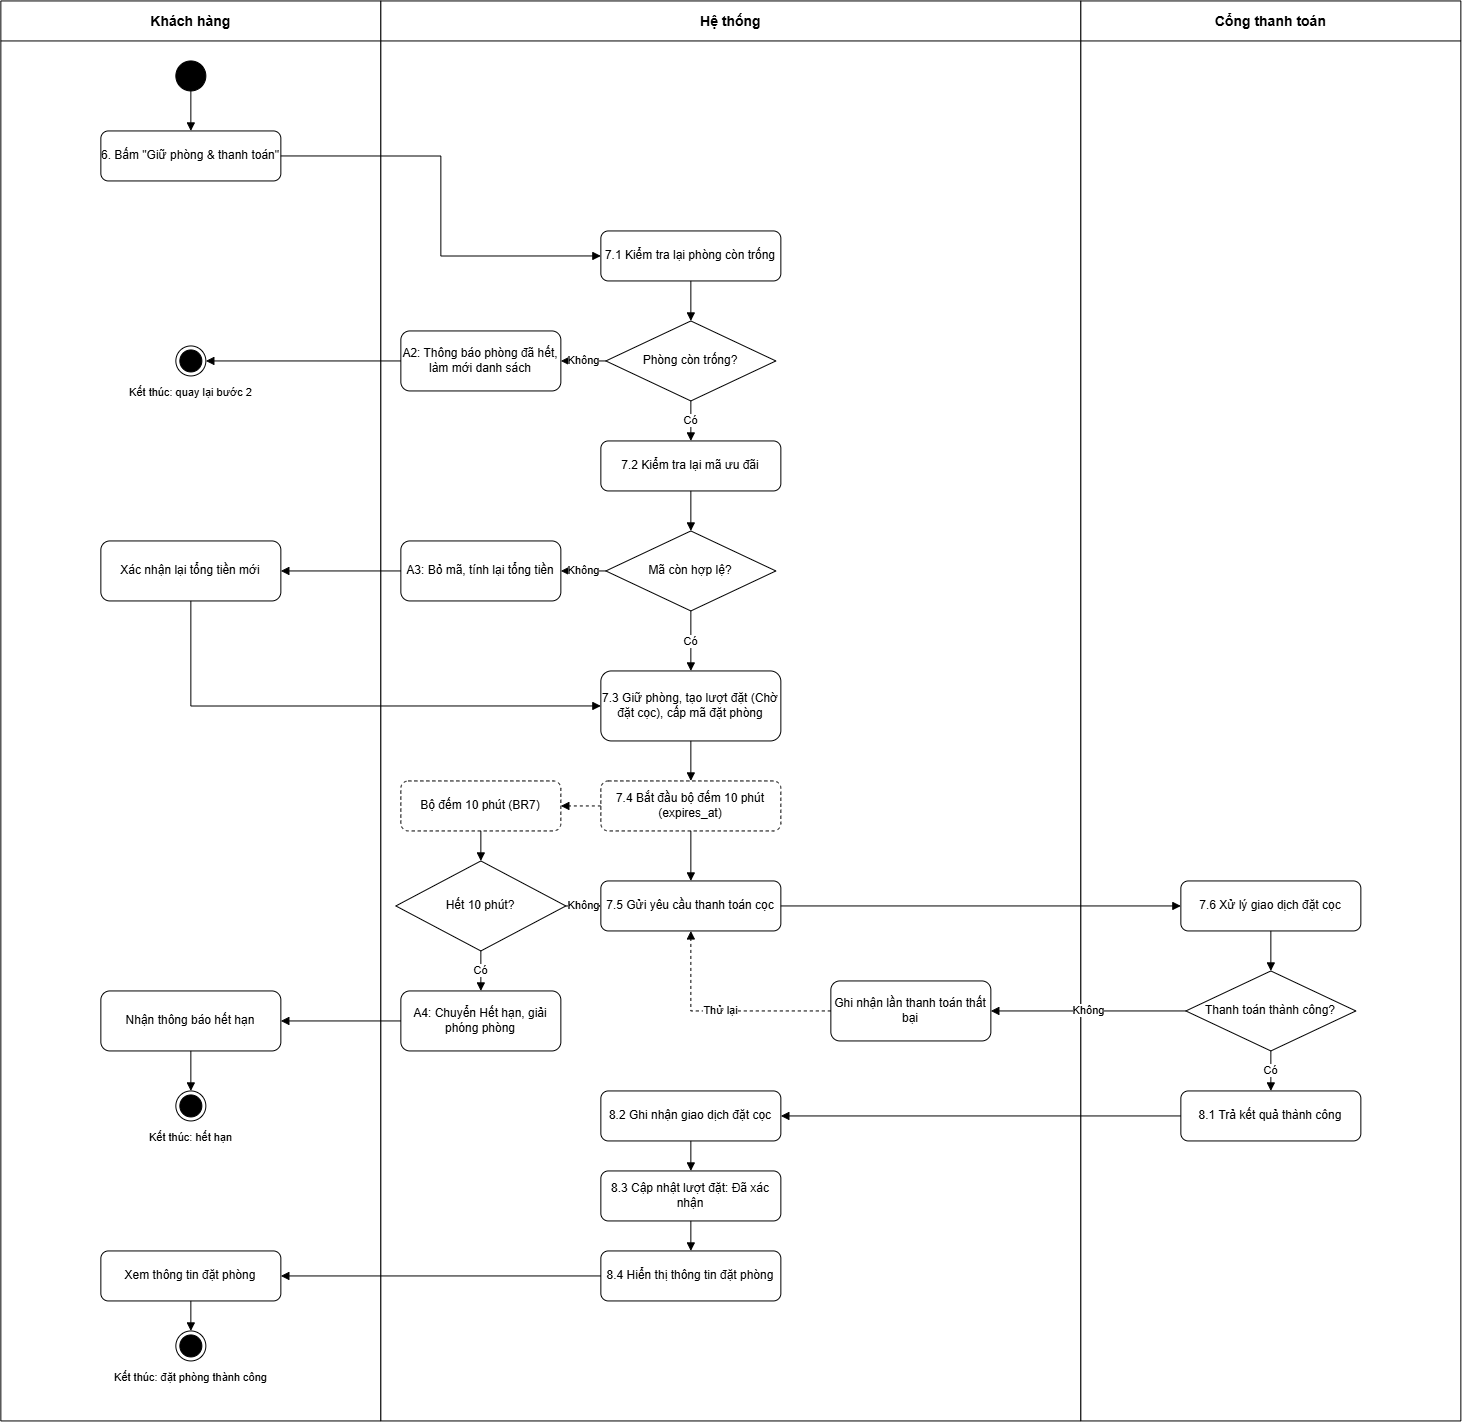

The diagram above was exported from draw.io. Its source (the exported page's mxGraphModel, read from the mxfile embedded in the PNG):
<mxGraphModel dx="1654" dy="918" grid="1" gridSize="10" guides="1" tooltips="1" connect="1" arrows="1" fold="1" page="1" pageScale="1" pageWidth="1600" pageHeight="1700" math="0" shadow="0">
  <root>
    <mxCell id="0" />
    <mxCell id="1" parent="0" />
    <mxCell id="laneKH" parent="1" style="swimlane;startSize=40;fillColor=#FFFFFF;strokeColor=#000000;fontColor=#000000;fontStyle=1;fontSize=14;swimlaneFillColor=#FFFFFF;" value="Khách hàng" vertex="1">
      <mxGeometry height="1420" width="380" x="20" y="20" as="geometry" />
    </mxCell>
    <mxCell id="laneHT" parent="1" style="swimlane;startSize=40;fillColor=#FFFFFF;strokeColor=#000000;fontColor=#000000;fontStyle=1;fontSize=14;swimlaneFillColor=#FFFFFF;" value="Hệ thống" vertex="1">
      <mxGeometry height="1420" width="700" x="400" y="20" as="geometry" />
    </mxCell>
    <mxCell id="laneCT" parent="1" style="swimlane;startSize=40;fillColor=#FFFFFF;strokeColor=#000000;fontColor=#000000;fontStyle=1;fontSize=14;swimlaneFillColor=#FFFFFF;" value="Cổng thanh toán" vertex="1">
      <mxGeometry height="1420" width="380" x="1100" y="20" as="geometry" />
    </mxCell>
    <mxCell id="start" parent="1" style="ellipse;html=1;fillColor=#000000;strokeColor=#000000;" value="" vertex="1">
      <mxGeometry height="30" width="30" x="195" y="80" as="geometry" />
    </mxCell>
    <mxCell id="k6" parent="1" style="rounded=1;whiteSpace=wrap;html=1;fillColor=#FFFFFF;strokeColor=#000000;fontColor=#000000;fontSize=12;" value="6. Bấm &quot;Giữ phòng &amp; thanh toán&quot;" vertex="1">
      <mxGeometry height="50" width="180" x="120" y="150" as="geometry" />
    </mxCell>
    <mxCell id="h1" parent="1" style="rounded=1;whiteSpace=wrap;html=1;fillColor=#FFFFFF;strokeColor=#000000;fontColor=#000000;fontSize=12;" value="7.1 Kiểm tra lại phòng còn trống" vertex="1">
      <mxGeometry height="50" width="180" x="620" y="250" as="geometry" />
    </mxCell>
    <mxCell id="d1" parent="1" style="rhombus;whiteSpace=wrap;html=1;fillColor=#FFFFFF;strokeColor=#000000;fontColor=#000000;fontSize=12;" value="Phòng còn trống?" vertex="1">
      <mxGeometry height="80" width="170" x="625" y="340" as="geometry" />
    </mxCell>
    <mxCell id="a2" parent="1" style="rounded=1;whiteSpace=wrap;html=1;fillColor=#FFFFFF;strokeColor=#000000;fontColor=#000000;fontSize=12;" value="A2: Thông báo phòng đã hết, làm mới danh sách" vertex="1">
      <mxGeometry height="60" width="160" x="420" y="350" as="geometry" />
    </mxCell>
    <mxCell id="endA2" parent="1" style="ellipse;html=1;shape=endState;fillColor=#000000;strokeColor=#000000;" value="" vertex="1">
      <mxGeometry height="30" width="30" x="195" y="365" as="geometry" />
    </mxCell>
    <mxCell id="tA2" parent="1" style="text;html=1;align=center;verticalAlign=middle;fontColor=#000000;fontSize=11;" value="Kết thúc: quay lại bước 2" vertex="1">
      <mxGeometry height="24" width="200" x="110" y="400" as="geometry" />
    </mxCell>
    <mxCell id="h2" parent="1" style="rounded=1;whiteSpace=wrap;html=1;fillColor=#FFFFFF;strokeColor=#000000;fontColor=#000000;fontSize=12;" value="7.2 Kiểm tra lại mã ưu đãi" vertex="1">
      <mxGeometry height="50" width="180" x="620" y="460" as="geometry" />
    </mxCell>
    <mxCell id="d2" parent="1" style="rhombus;whiteSpace=wrap;html=1;fillColor=#FFFFFF;strokeColor=#000000;fontColor=#000000;fontSize=12;" value="Mã còn hợp lệ?" vertex="1">
      <mxGeometry height="80" width="170" x="625" y="550" as="geometry" />
    </mxCell>
    <mxCell id="a3" parent="1" style="rounded=1;whiteSpace=wrap;html=1;fillColor=#FFFFFF;strokeColor=#000000;fontColor=#000000;fontSize=12;" value="A3: Bỏ mã, tính lại tổng tiền" vertex="1">
      <mxGeometry height="60" width="160" x="420" y="560" as="geometry" />
    </mxCell>
    <mxCell id="kA3" parent="1" style="rounded=1;whiteSpace=wrap;html=1;fillColor=#FFFFFF;strokeColor=#000000;fontColor=#000000;fontSize=12;" value="Xác nhận lại tổng tiền mới" vertex="1">
      <mxGeometry height="60" width="180" x="120" y="560" as="geometry" />
    </mxCell>
    <mxCell id="h3" parent="1" style="rounded=1;whiteSpace=wrap;html=1;fillColor=#FFFFFF;strokeColor=#000000;fontColor=#000000;fontSize=12;" value="7.3 Giữ phòng, tạo lượt đặt (Chờ đặt cọc), cấp mã đặt phòng" vertex="1">
      <mxGeometry height="70" width="180" x="620" y="690" as="geometry" />
    </mxCell>
    <mxCell id="h4" parent="1" style="rounded=1;whiteSpace=wrap;html=1;fillColor=#FFFFFF;strokeColor=#000000;fontColor=#000000;fontSize=12;dashed=1;" value="7.4 Bắt đầu bộ đếm 10 phút (expires_at)" vertex="1">
      <mxGeometry height="50" width="180" x="620" y="800" as="geometry" />
    </mxCell>
    <mxCell id="tm" parent="1" style="rounded=1;whiteSpace=wrap;html=1;fillColor=#FFFFFF;strokeColor=#000000;fontColor=#000000;fontSize=12;dashed=1;" value="Bộ đếm 10 phút (BR7)" vertex="1">
      <mxGeometry height="50" width="160" x="420" y="800" as="geometry" />
    </mxCell>
    <mxCell id="tmd" parent="1" style="rhombus;whiteSpace=wrap;html=1;fillColor=#FFFFFF;strokeColor=#000000;fontColor=#000000;fontSize=12;" value="Hết 10 phút?" vertex="1">
      <mxGeometry height="90" width="170" x="415" y="880" as="geometry" />
    </mxCell>
    <mxCell id="h5" parent="1" style="rounded=1;whiteSpace=wrap;html=1;fillColor=#FFFFFF;strokeColor=#000000;fontColor=#000000;fontSize=12;" value="7.5 Gửi yêu cầu thanh toán cọc" vertex="1">
      <mxGeometry height="50" width="180" x="620" y="900" as="geometry" />
    </mxCell>
    <mxCell id="a4" parent="1" style="rounded=1;whiteSpace=wrap;html=1;fillColor=#FFFFFF;strokeColor=#000000;fontColor=#000000;fontSize=12;" value="A4: Chuyển Hết hạn, giải phóng phòng" vertex="1">
      <mxGeometry height="60" width="160" x="420" y="1010" as="geometry" />
    </mxCell>
    <mxCell id="kA4" parent="1" style="rounded=1;whiteSpace=wrap;html=1;fillColor=#FFFFFF;strokeColor=#000000;fontColor=#000000;fontSize=12;" value="Nhận thông báo hết hạn" vertex="1">
      <mxGeometry height="60" width="180" x="120" y="1010" as="geometry" />
    </mxCell>
    <mxCell id="endA4" parent="1" style="ellipse;html=1;shape=endState;fillColor=#000000;strokeColor=#000000;" value="" vertex="1">
      <mxGeometry height="30" width="30" x="195" y="1110" as="geometry" />
    </mxCell>
    <mxCell id="tA4" parent="1" style="text;html=1;align=center;verticalAlign=middle;fontColor=#000000;fontSize=11;" value="Kết thúc: hết hạn" vertex="1">
      <mxGeometry height="24" width="200" x="110" y="1145" as="geometry" />
    </mxCell>
    <mxCell id="p1" parent="1" style="rounded=1;whiteSpace=wrap;html=1;fillColor=#FFFFFF;strokeColor=#000000;fontColor=#000000;fontSize=12;" value="7.6 Xử lý giao dịch đặt cọc" vertex="1">
      <mxGeometry height="50" width="180" x="1200" y="900" as="geometry" />
    </mxCell>
    <mxCell id="d3" parent="1" style="rhombus;whiteSpace=wrap;html=1;fillColor=#FFFFFF;strokeColor=#000000;fontColor=#000000;fontSize=12;" value="Thanh toán thành công?" vertex="1">
      <mxGeometry height="80" width="170" x="1205" y="990" as="geometry" />
    </mxCell>
    <mxCell id="f" parent="1" style="rounded=1;whiteSpace=wrap;html=1;fillColor=#FFFFFF;strokeColor=#000000;fontColor=#000000;fontSize=12;" value="Ghi nhận lần thanh toán thất bại" vertex="1">
      <mxGeometry height="60" width="160" x="850" y="1000" as="geometry" />
    </mxCell>
    <mxCell id="s1" parent="1" style="rounded=1;whiteSpace=wrap;html=1;fillColor=#FFFFFF;strokeColor=#000000;fontColor=#000000;fontSize=12;" value="8.1 Trả kết quả thành công" vertex="1">
      <mxGeometry height="50" width="180" x="1200" y="1110" as="geometry" />
    </mxCell>
    <mxCell id="h82" parent="1" style="rounded=1;whiteSpace=wrap;html=1;fillColor=#FFFFFF;strokeColor=#000000;fontColor=#000000;fontSize=12;" value="8.2 Ghi nhận giao dịch đặt cọc" vertex="1">
      <mxGeometry height="50" width="180" x="620" y="1110" as="geometry" />
    </mxCell>
    <mxCell id="h83" parent="1" style="rounded=1;whiteSpace=wrap;html=1;fillColor=#FFFFFF;strokeColor=#000000;fontColor=#000000;fontSize=12;" value="8.3 Cập nhật lượt đặt: Đã xác nhận" vertex="1">
      <mxGeometry height="50" width="180" x="620" y="1190" as="geometry" />
    </mxCell>
    <mxCell id="h84" parent="1" style="rounded=1;whiteSpace=wrap;html=1;fillColor=#FFFFFF;strokeColor=#000000;fontColor=#000000;fontSize=12;" value="8.4 Hiển thị thông tin đặt phòng" vertex="1">
      <mxGeometry height="50" width="180" x="620" y="1270" as="geometry" />
    </mxCell>
    <mxCell id="kV" parent="1" style="rounded=1;whiteSpace=wrap;html=1;fillColor=#FFFFFF;strokeColor=#000000;fontColor=#000000;fontSize=12;" value="Xem thông tin đặt phòng" vertex="1">
      <mxGeometry height="50" width="180" x="120" y="1270" as="geometry" />
    </mxCell>
    <mxCell id="endOK" parent="1" style="ellipse;html=1;shape=endState;fillColor=#000000;strokeColor=#000000;" value="" vertex="1">
      <mxGeometry height="30" width="30" x="195" y="1350" as="geometry" />
    </mxCell>
    <mxCell id="tOK" parent="1" style="text;html=1;align=center;verticalAlign=middle;fontColor=#000000;fontSize=11;" value="Kết thúc: đặt phòng thành công" vertex="1">
      <mxGeometry height="24" width="240" x="90" y="1385" as="geometry" />
    </mxCell>
    <mxCell id="e1" edge="1" parent="1" source="start" style="edgeStyle=orthogonalEdgeStyle;rounded=0;html=1;strokeColor=#000000;fontColor=#000000;endArrow=block;endFill=1;labelBackgroundColor=#FFFFFF;fontSize=11;exitX=0.5;exitY=1;entryX=0.5;entryY=0;" target="k6" value="">
      <mxGeometry relative="1" as="geometry" />
    </mxCell>
    <mxCell id="e2" edge="1" parent="1" source="k6" style="edgeStyle=orthogonalEdgeStyle;rounded=0;html=1;strokeColor=#000000;fontColor=#000000;endArrow=block;endFill=1;labelBackgroundColor=#FFFFFF;fontSize=11;exitX=1;exitY=0.5;entryX=0;entryY=0.5;" target="h1" value="">
      <mxGeometry relative="1" as="geometry" />
    </mxCell>
    <mxCell id="e3" edge="1" parent="1" source="h1" style="edgeStyle=orthogonalEdgeStyle;rounded=0;html=1;strokeColor=#000000;fontColor=#000000;endArrow=block;endFill=1;labelBackgroundColor=#FFFFFF;fontSize=11;exitX=0.5;exitY=1;entryX=0.5;entryY=0;" target="d1" value="">
      <mxGeometry relative="1" as="geometry" />
    </mxCell>
    <mxCell id="e4" edge="1" parent="1" source="d1" style="edgeStyle=orthogonalEdgeStyle;rounded=0;html=1;strokeColor=#000000;fontColor=#000000;endArrow=block;endFill=1;labelBackgroundColor=#FFFFFF;fontSize=11;exitX=0;exitY=0.5;entryX=1;entryY=0.5;" target="a2" value="Không">
      <mxGeometry relative="1" as="geometry" />
    </mxCell>
    <mxCell id="e5" edge="1" parent="1" source="a2" style="edgeStyle=orthogonalEdgeStyle;rounded=0;html=1;strokeColor=#000000;fontColor=#000000;endArrow=block;endFill=1;labelBackgroundColor=#FFFFFF;fontSize=11;exitX=0;exitY=0.5;entryX=1;entryY=0.5;" target="endA2" value="">
      <mxGeometry relative="1" as="geometry" />
    </mxCell>
    <mxCell id="e6" edge="1" parent="1" source="d1" style="edgeStyle=orthogonalEdgeStyle;rounded=0;html=1;strokeColor=#000000;fontColor=#000000;endArrow=block;endFill=1;labelBackgroundColor=#FFFFFF;fontSize=11;exitX=0.5;exitY=1;entryX=0.5;entryY=0;" target="h2" value="Có">
      <mxGeometry relative="1" as="geometry" />
    </mxCell>
    <mxCell id="e7" edge="1" parent="1" source="h2" style="edgeStyle=orthogonalEdgeStyle;rounded=0;html=1;strokeColor=#000000;fontColor=#000000;endArrow=block;endFill=1;labelBackgroundColor=#FFFFFF;fontSize=11;exitX=0.5;exitY=1;entryX=0.5;entryY=0;" target="d2" value="">
      <mxGeometry relative="1" as="geometry" />
    </mxCell>
    <mxCell id="e8" edge="1" parent="1" source="d2" style="edgeStyle=orthogonalEdgeStyle;rounded=0;html=1;strokeColor=#000000;fontColor=#000000;endArrow=block;endFill=1;labelBackgroundColor=#FFFFFF;fontSize=11;exitX=0;exitY=0.5;entryX=1;entryY=0.5;" target="a3" value="Không">
      <mxGeometry relative="1" as="geometry" />
    </mxCell>
    <mxCell id="e9" edge="1" parent="1" source="a3" style="edgeStyle=orthogonalEdgeStyle;rounded=0;html=1;strokeColor=#000000;fontColor=#000000;endArrow=block;endFill=1;labelBackgroundColor=#FFFFFF;fontSize=11;exitX=0;exitY=0.5;entryX=1;entryY=0.5;" target="kA3" value="">
      <mxGeometry relative="1" as="geometry" />
    </mxCell>
    <mxCell id="e10" edge="1" parent="1" source="kA3" style="edgeStyle=orthogonalEdgeStyle;rounded=0;html=1;strokeColor=#000000;fontColor=#000000;endArrow=block;endFill=1;labelBackgroundColor=#FFFFFF;fontSize=11;exitX=0.5;exitY=1;entryX=0;entryY=0.5;" target="h3" value="">
      <mxGeometry relative="1" as="geometry" />
    </mxCell>
    <mxCell id="e11" edge="1" parent="1" source="d2" style="edgeStyle=orthogonalEdgeStyle;rounded=0;html=1;strokeColor=#000000;fontColor=#000000;endArrow=block;endFill=1;labelBackgroundColor=#FFFFFF;fontSize=11;exitX=0.5;exitY=1;entryX=0.5;entryY=0;" target="h3" value="Có">
      <mxGeometry relative="1" as="geometry" />
    </mxCell>
    <mxCell id="e12" edge="1" parent="1" source="h3" style="edgeStyle=orthogonalEdgeStyle;rounded=0;html=1;strokeColor=#000000;fontColor=#000000;endArrow=block;endFill=1;labelBackgroundColor=#FFFFFF;fontSize=11;exitX=0.5;exitY=1;entryX=0.5;entryY=0;" target="h4" value="">
      <mxGeometry relative="1" as="geometry" />
    </mxCell>
    <mxCell id="e13" edge="1" parent="1" source="h4" style="edgeStyle=orthogonalEdgeStyle;rounded=0;html=1;strokeColor=#000000;fontColor=#000000;endArrow=block;endFill=1;labelBackgroundColor=#FFFFFF;fontSize=11;exitX=0;exitY=0.5;entryX=1;entryY=0.5;dashed=1;" target="tm" value="">
      <mxGeometry relative="1" as="geometry" />
    </mxCell>
    <mxCell id="e14" edge="1" parent="1" source="tm" style="edgeStyle=orthogonalEdgeStyle;rounded=0;html=1;strokeColor=#000000;fontColor=#000000;endArrow=block;endFill=1;labelBackgroundColor=#FFFFFF;fontSize=11;exitX=0.5;exitY=1;entryX=0.5;entryY=0;" target="tmd" value="">
      <mxGeometry relative="1" as="geometry" />
    </mxCell>
    <mxCell id="e15" edge="1" parent="1" source="tmd" style="edgeStyle=orthogonalEdgeStyle;rounded=0;html=1;strokeColor=#000000;fontColor=#000000;endArrow=block;endFill=1;labelBackgroundColor=#FFFFFF;fontSize=11;exitX=0.5;exitY=1;entryX=0.5;entryY=0;" target="a4" value="Có">
      <mxGeometry relative="1" as="geometry" />
    </mxCell>
    <mxCell id="e16" edge="1" parent="1" source="tmd" style="edgeStyle=orthogonalEdgeStyle;rounded=0;html=1;strokeColor=#000000;fontColor=#000000;endArrow=block;endFill=1;labelBackgroundColor=#FFFFFF;fontSize=11;exitX=1;exitY=0.5;entryX=0;entryY=0.5;" target="h5" value="Không">
      <mxGeometry relative="1" as="geometry" />
    </mxCell>
    <mxCell id="e17" edge="1" parent="1" source="h4" style="edgeStyle=orthogonalEdgeStyle;rounded=0;html=1;strokeColor=#000000;fontColor=#000000;endArrow=block;endFill=1;labelBackgroundColor=#FFFFFF;fontSize=11;exitX=0.5;exitY=1;entryX=0.5;entryY=0;" target="h5" value="">
      <mxGeometry relative="1" as="geometry" />
    </mxCell>
    <mxCell id="e18" edge="1" parent="1" source="a4" style="edgeStyle=orthogonalEdgeStyle;rounded=0;html=1;strokeColor=#000000;fontColor=#000000;endArrow=block;endFill=1;labelBackgroundColor=#FFFFFF;fontSize=11;exitX=0;exitY=0.5;entryX=1;entryY=0.5;" target="kA4" value="">
      <mxGeometry relative="1" as="geometry" />
    </mxCell>
    <mxCell id="e19" edge="1" parent="1" source="kA4" style="edgeStyle=orthogonalEdgeStyle;rounded=0;html=1;strokeColor=#000000;fontColor=#000000;endArrow=block;endFill=1;labelBackgroundColor=#FFFFFF;fontSize=11;exitX=0.5;exitY=1;entryX=0.5;entryY=0;" target="endA4" value="">
      <mxGeometry relative="1" as="geometry" />
    </mxCell>
    <mxCell id="e20" edge="1" parent="1" source="h5" style="edgeStyle=orthogonalEdgeStyle;rounded=0;html=1;strokeColor=#000000;fontColor=#000000;endArrow=block;endFill=1;labelBackgroundColor=#FFFFFF;fontSize=11;exitX=1;exitY=0.5;entryX=0;entryY=0.5;" target="p1" value="">
      <mxGeometry relative="1" as="geometry" />
    </mxCell>
    <mxCell id="e21" edge="1" parent="1" source="p1" style="edgeStyle=orthogonalEdgeStyle;rounded=0;html=1;strokeColor=#000000;fontColor=#000000;endArrow=block;endFill=1;labelBackgroundColor=#FFFFFF;fontSize=11;exitX=0.5;exitY=1;entryX=0.5;entryY=0;" target="d3" value="">
      <mxGeometry relative="1" as="geometry" />
    </mxCell>
    <mxCell id="e22" edge="1" parent="1" source="d3" style="edgeStyle=orthogonalEdgeStyle;rounded=0;html=1;strokeColor=#000000;fontColor=#000000;endArrow=block;endFill=1;labelBackgroundColor=#FFFFFF;fontSize=11;exitX=0.5;exitY=1;entryX=0.5;entryY=0;" target="s1" value="Có">
      <mxGeometry relative="1" as="geometry" />
    </mxCell>
    <mxCell id="e23" edge="1" parent="1" source="d3" style="edgeStyle=orthogonalEdgeStyle;rounded=0;html=1;strokeColor=#000000;fontColor=#000000;endArrow=block;endFill=1;labelBackgroundColor=#FFFFFF;fontSize=11;exitX=0;exitY=0.5;entryX=1;entryY=0.5;" target="f" value="Không">
      <mxGeometry relative="1" as="geometry" />
    </mxCell>
    <mxCell id="e24" edge="1" parent="1" source="f" style="edgeStyle=orthogonalEdgeStyle;rounded=0;html=1;strokeColor=#000000;fontColor=#000000;endArrow=block;endFill=1;labelBackgroundColor=#FFFFFF;fontSize=11;exitX=0;exitY=0.5;entryX=0.5;entryY=1;dashed=1;" target="h5" value="Thử lại">
      <mxGeometry relative="1" as="geometry" />
    </mxCell>
    <mxCell id="e25" edge="1" parent="1" source="s1" style="edgeStyle=orthogonalEdgeStyle;rounded=0;html=1;strokeColor=#000000;fontColor=#000000;endArrow=block;endFill=1;labelBackgroundColor=#FFFFFF;fontSize=11;exitX=0;exitY=0.5;entryX=1;entryY=0.5;" target="h82" value="">
      <mxGeometry relative="1" as="geometry" />
    </mxCell>
    <mxCell id="e26" edge="1" parent="1" source="h82" style="edgeStyle=orthogonalEdgeStyle;rounded=0;html=1;strokeColor=#000000;fontColor=#000000;endArrow=block;endFill=1;labelBackgroundColor=#FFFFFF;fontSize=11;exitX=0.5;exitY=1;entryX=0.5;entryY=0;" target="h83" value="">
      <mxGeometry relative="1" as="geometry" />
    </mxCell>
    <mxCell id="e27" edge="1" parent="1" source="h83" style="edgeStyle=orthogonalEdgeStyle;rounded=0;html=1;strokeColor=#000000;fontColor=#000000;endArrow=block;endFill=1;labelBackgroundColor=#FFFFFF;fontSize=11;exitX=0.5;exitY=1;entryX=0.5;entryY=0;" target="h84" value="">
      <mxGeometry relative="1" as="geometry" />
    </mxCell>
    <mxCell id="e28" edge="1" parent="1" source="h84" style="edgeStyle=orthogonalEdgeStyle;rounded=0;html=1;strokeColor=#000000;fontColor=#000000;endArrow=block;endFill=1;labelBackgroundColor=#FFFFFF;fontSize=11;exitX=0;exitY=0.5;entryX=1;entryY=0.5;" target="kV" value="">
      <mxGeometry relative="1" as="geometry" />
    </mxCell>
    <mxCell id="e29" edge="1" parent="1" source="kV" style="edgeStyle=orthogonalEdgeStyle;rounded=0;html=1;strokeColor=#000000;fontColor=#000000;endArrow=block;endFill=1;labelBackgroundColor=#FFFFFF;fontSize=11;exitX=0.5;exitY=1;entryX=0.5;entryY=0;" target="endOK" value="">
      <mxGeometry relative="1" as="geometry" />
    </mxCell>
  </root>
</mxGraphModel>